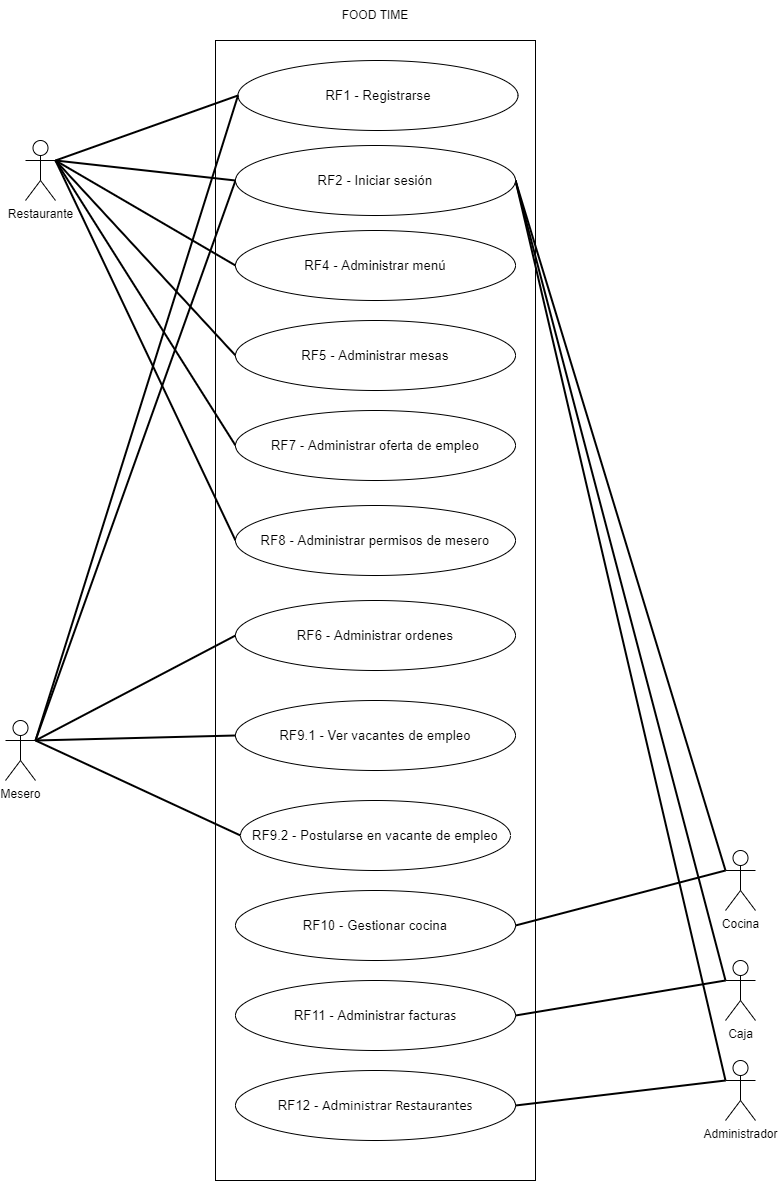

The diagram above was exported from draw.io. Its source (the exported page's mxGraphModel, read from the mxfile embedded in the PNG):
<mxGraphModel dx="2585" dy="1444" grid="1" gridSize="10" guides="1" tooltips="1" connect="1" arrows="1" fold="1" page="1" pageScale="1" pageWidth="850" pageHeight="1100" math="0" shadow="0">
  <root>
    <mxCell id="0" />
    <mxCell id="1" parent="0" />
    <mxCell id="lY4ZnX5Ij2_DPVNzryxR-1" value="Administrador" style="shape=umlActor;verticalLabelPosition=bottom;verticalAlign=top;html=1;outlineConnect=0;" parent="1" vertex="1">
      <mxGeometry x="730" y="1070" width="30" height="60" as="geometry" />
    </mxCell>
    <mxCell id="lY4ZnX5Ij2_DPVNzryxR-2" value="Cocina" style="shape=umlActor;verticalLabelPosition=bottom;verticalAlign=top;html=1;outlineConnect=0;" parent="1" vertex="1">
      <mxGeometry x="730" y="860" width="30" height="60" as="geometry" />
    </mxCell>
    <mxCell id="lY4ZnX5Ij2_DPVNzryxR-4" value="Caja" style="shape=umlActor;verticalLabelPosition=bottom;verticalAlign=top;html=1;outlineConnect=0;" parent="1" vertex="1">
      <mxGeometry x="730" y="970" width="30" height="60" as="geometry" />
    </mxCell>
    <mxCell id="lY4ZnX5Ij2_DPVNzryxR-5" value="Mesero" style="shape=umlActor;verticalLabelPosition=bottom;verticalAlign=top;html=1;outlineConnect=0;" parent="1" vertex="1">
      <mxGeometry x="10" y="730" width="30" height="60" as="geometry" />
    </mxCell>
    <mxCell id="lY4ZnX5Ij2_DPVNzryxR-6" value="Restaurante" style="shape=umlActor;verticalLabelPosition=bottom;verticalAlign=top;html=1;outlineConnect=0;" parent="1" vertex="1">
      <mxGeometry x="30" y="150" width="30" height="60" as="geometry" />
    </mxCell>
    <mxCell id="lY4ZnX5Ij2_DPVNzryxR-7" value="" style="rounded=0;whiteSpace=wrap;html=1;" parent="1" vertex="1">
      <mxGeometry x="220" y="50" width="320" height="1140" as="geometry" />
    </mxCell>
    <mxCell id="lY4ZnX5Ij2_DPVNzryxR-21" style="edgeStyle=none;rounded=0;orthogonalLoop=1;jettySize=auto;html=1;exitX=0;exitY=0.5;exitDx=0;exitDy=0;entryX=1;entryY=0.3333333333333333;entryDx=0;entryDy=0;entryPerimeter=0;endArrow=none;endFill=0;strokeWidth=2;" parent="1" source="lY4ZnX5Ij2_DPVNzryxR-8" target="lY4ZnX5Ij2_DPVNzryxR-5" edge="1">
      <mxGeometry relative="1" as="geometry" />
    </mxCell>
    <mxCell id="lY4ZnX5Ij2_DPVNzryxR-22" style="edgeStyle=none;rounded=0;orthogonalLoop=1;jettySize=auto;html=1;entryX=0;entryY=0.3333333333333333;entryDx=0;entryDy=0;entryPerimeter=0;endArrow=none;endFill=0;strokeWidth=2;exitX=1;exitY=0.5;exitDx=0;exitDy=0;" parent="1" source="lY4ZnX5Ij2_DPVNzryxR-8" target="lY4ZnX5Ij2_DPVNzryxR-2" edge="1">
      <mxGeometry relative="1" as="geometry">
        <mxPoint x="520" y="100" as="sourcePoint" />
      </mxGeometry>
    </mxCell>
    <mxCell id="lY4ZnX5Ij2_DPVNzryxR-23" style="edgeStyle=none;rounded=0;orthogonalLoop=1;jettySize=auto;html=1;exitX=1;exitY=0.5;exitDx=0;exitDy=0;entryX=0;entryY=0.3333333333333333;entryDx=0;entryDy=0;entryPerimeter=0;endArrow=none;endFill=0;strokeWidth=2;" parent="1" source="lY4ZnX5Ij2_DPVNzryxR-8" target="lY4ZnX5Ij2_DPVNzryxR-1" edge="1">
      <mxGeometry relative="1" as="geometry" />
    </mxCell>
    <mxCell id="lY4ZnX5Ij2_DPVNzryxR-24" style="edgeStyle=none;rounded=0;orthogonalLoop=1;jettySize=auto;html=1;exitX=1;exitY=0.5;exitDx=0;exitDy=0;entryX=0;entryY=0.3333333333333333;entryDx=0;entryDy=0;entryPerimeter=0;endArrow=none;endFill=0;strokeWidth=2;" parent="1" source="lY4ZnX5Ij2_DPVNzryxR-8" target="lY4ZnX5Ij2_DPVNzryxR-4" edge="1">
      <mxGeometry relative="1" as="geometry" />
    </mxCell>
    <mxCell id="lY4ZnX5Ij2_DPVNzryxR-8" value="&lt;span id=&quot;docs-internal-guid-6527dedb-7fff-b90d-98c7-034eae68666c&quot;&gt;&lt;span style=&quot;font-size: 10pt ; font-family: &amp;quot;arial&amp;quot; ; background-color: transparent ; vertical-align: baseline&quot;&gt;RF2 -&amp;nbsp;Iniciar sesión&lt;/span&gt;&lt;/span&gt;" style="ellipse;whiteSpace=wrap;html=1;" parent="1" vertex="1">
      <mxGeometry x="240" y="155" width="280" height="70" as="geometry" />
    </mxCell>
    <mxCell id="lY4ZnX5Ij2_DPVNzryxR-27" style="edgeStyle=none;rounded=0;orthogonalLoop=1;jettySize=auto;html=1;exitX=0;exitY=0.5;exitDx=0;exitDy=0;entryX=1;entryY=0.3333333333333333;entryDx=0;entryDy=0;entryPerimeter=0;endArrow=none;endFill=0;strokeWidth=2;" parent="1" source="lY4ZnX5Ij2_DPVNzryxR-10" target="lY4ZnX5Ij2_DPVNzryxR-6" edge="1">
      <mxGeometry relative="1" as="geometry" />
    </mxCell>
    <mxCell id="lY4ZnX5Ij2_DPVNzryxR-10" value="&lt;span id=&quot;docs-internal-guid-fe49d982-7fff-57a2-e172-d9201e00b3d0&quot;&gt;&lt;span style=&quot;font-size: 10pt ; font-family: &amp;quot;arial&amp;quot; ; background-color: transparent ; vertical-align: baseline&quot;&gt;RF4 - Administrar menú&lt;/span&gt;&lt;/span&gt;" style="ellipse;whiteSpace=wrap;html=1;" parent="1" vertex="1">
      <mxGeometry x="240" y="240" width="280" height="70" as="geometry" />
    </mxCell>
    <mxCell id="lY4ZnX5Ij2_DPVNzryxR-28" style="edgeStyle=none;rounded=0;orthogonalLoop=1;jettySize=auto;html=1;exitX=0;exitY=0.5;exitDx=0;exitDy=0;entryX=1;entryY=0.3333333333333333;entryDx=0;entryDy=0;entryPerimeter=0;endArrow=none;endFill=0;strokeWidth=2;" parent="1" source="lY4ZnX5Ij2_DPVNzryxR-11" target="lY4ZnX5Ij2_DPVNzryxR-6" edge="1">
      <mxGeometry relative="1" as="geometry" />
    </mxCell>
    <mxCell id="lY4ZnX5Ij2_DPVNzryxR-11" value="&lt;span id=&quot;docs-internal-guid-bccdae56-7fff-9d91-980b-ff9c52613102&quot;&gt;&lt;span style=&quot;font-size: 10pt ; font-family: &amp;quot;arial&amp;quot; ; background-color: transparent ; vertical-align: baseline&quot;&gt;RF5 - Administrar mesas&lt;/span&gt;&lt;/span&gt;" style="ellipse;whiteSpace=wrap;html=1;" parent="1" vertex="1">
      <mxGeometry x="240" y="330" width="280" height="70" as="geometry" />
    </mxCell>
    <mxCell id="lY4ZnX5Ij2_DPVNzryxR-29" style="edgeStyle=none;rounded=0;orthogonalLoop=1;jettySize=auto;html=1;exitX=0;exitY=0.5;exitDx=0;exitDy=0;entryX=1;entryY=0.3333333333333333;entryDx=0;entryDy=0;entryPerimeter=0;endArrow=none;endFill=0;strokeWidth=2;" parent="1" source="lY4ZnX5Ij2_DPVNzryxR-12" target="lY4ZnX5Ij2_DPVNzryxR-5" edge="1">
      <mxGeometry relative="1" as="geometry" />
    </mxCell>
    <mxCell id="lY4ZnX5Ij2_DPVNzryxR-12" value="&lt;span id=&quot;docs-internal-guid-fc08bd14-7fff-eed4-a9c4-d2c433da27d5&quot;&gt;&lt;span style=&quot;font-size: 10pt ; font-family: &amp;quot;arial&amp;quot; ; background-color: transparent ; vertical-align: baseline&quot;&gt;RF6 -&amp;nbsp;&lt;span id=&quot;docs-internal-guid-a0bea589-7fff-d53e-e49a-3de1f3ee30bc&quot;&gt;&lt;span style=&quot;font-size: 10pt; font-family: Arial; background-color: transparent; font-variant-numeric: normal; font-variant-east-asian: normal; vertical-align: baseline;&quot;&gt;Administrar&amp;nbsp;&lt;/span&gt;&lt;/span&gt;ordenes&lt;/span&gt;&lt;/span&gt;" style="ellipse;whiteSpace=wrap;html=1;" parent="1" vertex="1">
      <mxGeometry x="240" y="610" width="280" height="70" as="geometry" />
    </mxCell>
    <mxCell id="lY4ZnX5Ij2_DPVNzryxR-30" style="edgeStyle=none;rounded=0;orthogonalLoop=1;jettySize=auto;html=1;exitX=0;exitY=0.5;exitDx=0;exitDy=0;entryX=1;entryY=0.3333333333333333;entryDx=0;entryDy=0;entryPerimeter=0;endArrow=none;endFill=0;strokeWidth=2;" parent="1" source="lY4ZnX5Ij2_DPVNzryxR-13" target="lY4ZnX5Ij2_DPVNzryxR-6" edge="1">
      <mxGeometry relative="1" as="geometry" />
    </mxCell>
    <mxCell id="lY4ZnX5Ij2_DPVNzryxR-13" value="&lt;span id=&quot;docs-internal-guid-0fbd929b-7fff-c146-1c04-c9217ec9f55a&quot;&gt;&lt;span style=&quot;font-size: 10pt ; font-family: &amp;quot;arial&amp;quot; ; background-color: transparent ; vertical-align: baseline&quot;&gt;RF7 -&amp;nbsp;&lt;span id=&quot;docs-internal-guid-a0bea589-7fff-d53e-e49a-3de1f3ee30bc&quot;&gt;&lt;span style=&quot;font-size: 10pt; font-family: Arial; background-color: transparent; font-variant-numeric: normal; font-variant-east-asian: normal; vertical-align: baseline;&quot;&gt;Administrar&amp;nbsp;&lt;/span&gt;&lt;/span&gt;oferta de empleo&lt;/span&gt;&lt;/span&gt;" style="ellipse;whiteSpace=wrap;html=1;" parent="1" vertex="1">
      <mxGeometry x="240" y="420" width="280" height="70" as="geometry" />
    </mxCell>
    <mxCell id="lY4ZnX5Ij2_DPVNzryxR-31" style="edgeStyle=none;rounded=0;orthogonalLoop=1;jettySize=auto;html=1;exitX=0;exitY=0.5;exitDx=0;exitDy=0;entryX=1;entryY=0.3333333333333333;entryDx=0;entryDy=0;entryPerimeter=0;endArrow=none;endFill=0;strokeWidth=2;" parent="1" source="lY4ZnX5Ij2_DPVNzryxR-14" target="lY4ZnX5Ij2_DPVNzryxR-6" edge="1">
      <mxGeometry relative="1" as="geometry" />
    </mxCell>
    <mxCell id="lY4ZnX5Ij2_DPVNzryxR-14" value="&lt;span id=&quot;docs-internal-guid-bacbb31a-7fff-0321-ce9b-4d259269132e&quot;&gt;&lt;span style=&quot;font-size: 10pt ; font-family: &amp;quot;arial&amp;quot; ; background-color: transparent ; vertical-align: baseline&quot;&gt;RF8 -&amp;nbsp;&lt;span id=&quot;docs-internal-guid-a0bea589-7fff-d53e-e49a-3de1f3ee30bc&quot;&gt;&lt;span style=&quot;font-size: 10pt; font-family: Arial; background-color: transparent; font-variant-numeric: normal; font-variant-east-asian: normal; vertical-align: baseline;&quot;&gt;Administrar&amp;nbsp;&lt;/span&gt;&lt;/span&gt;permisos de mesero&lt;/span&gt;&lt;/span&gt;" style="ellipse;whiteSpace=wrap;html=1;" parent="1" vertex="1">
      <mxGeometry x="240" y="515" width="280" height="70" as="geometry" />
    </mxCell>
    <mxCell id="lY4ZnX5Ij2_DPVNzryxR-34" style="edgeStyle=none;rounded=0;orthogonalLoop=1;jettySize=auto;html=1;exitX=1;exitY=0.5;exitDx=0;exitDy=0;endArrow=none;endFill=0;strokeWidth=2;entryX=0;entryY=0.3333333333333333;entryDx=0;entryDy=0;entryPerimeter=0;" parent="1" source="lY4ZnX5Ij2_DPVNzryxR-17" target="lY4ZnX5Ij2_DPVNzryxR-2" edge="1">
      <mxGeometry relative="1" as="geometry">
        <mxPoint x="720" y="410" as="targetPoint" />
      </mxGeometry>
    </mxCell>
    <mxCell id="lY4ZnX5Ij2_DPVNzryxR-17" value="&lt;span id=&quot;docs-internal-guid-55e19c57-7fff-1c00-1a76-dbd9a917d98c&quot;&gt;&lt;span style=&quot;font-size: 10pt ; font-family: &amp;quot;arial&amp;quot; ; background-color: transparent ; vertical-align: baseline&quot;&gt;RF10 - Gestionar cocina&lt;/span&gt;&lt;/span&gt;" style="ellipse;whiteSpace=wrap;html=1;" parent="1" vertex="1">
      <mxGeometry x="240" y="900" width="280" height="70" as="geometry" />
    </mxCell>
    <mxCell id="lY4ZnX5Ij2_DPVNzryxR-35" style="edgeStyle=none;rounded=0;orthogonalLoop=1;jettySize=auto;html=1;exitX=1;exitY=0.5;exitDx=0;exitDy=0;entryX=0;entryY=0.3333333333333333;entryDx=0;entryDy=0;entryPerimeter=0;endArrow=none;endFill=0;strokeWidth=2;" parent="1" source="lY4ZnX5Ij2_DPVNzryxR-18" target="lY4ZnX5Ij2_DPVNzryxR-4" edge="1">
      <mxGeometry relative="1" as="geometry" />
    </mxCell>
    <mxCell id="lY4ZnX5Ij2_DPVNzryxR-18" value="&lt;span id=&quot;docs-internal-guid-eea3eaba-7fff-6ec6-8287-5424423877b2&quot;&gt;&lt;span style=&quot;font-size: 10pt ; font-family: &amp;quot;arial&amp;quot; ; background-color: transparent ; vertical-align: baseline&quot;&gt;RF11 -&amp;nbsp;&lt;/span&gt;&lt;span style=&quot;font-size: 11pt ; font-family: &amp;quot;calibri&amp;quot; , sans-serif ; background-color: transparent ; vertical-align: baseline&quot;&gt;&lt;span id=&quot;docs-internal-guid-a0bea589-7fff-d53e-e49a-3de1f3ee30bc&quot;&gt;&lt;span style=&quot;font-size: 10pt; font-family: Arial; background-color: transparent; font-variant-numeric: normal; font-variant-east-asian: normal; vertical-align: baseline;&quot;&gt;Administrar&amp;nbsp;&lt;/span&gt;&lt;/span&gt;facturas&lt;/span&gt;&lt;/span&gt;" style="ellipse;whiteSpace=wrap;html=1;" parent="1" vertex="1">
      <mxGeometry x="240" y="990" width="280" height="70" as="geometry" />
    </mxCell>
    <mxCell id="lY4ZnX5Ij2_DPVNzryxR-36" style="edgeStyle=none;rounded=0;orthogonalLoop=1;jettySize=auto;html=1;exitX=1;exitY=0.5;exitDx=0;exitDy=0;entryX=0;entryY=0.3333333333333333;entryDx=0;entryDy=0;entryPerimeter=0;endArrow=none;endFill=0;strokeWidth=2;" parent="1" source="lY4ZnX5Ij2_DPVNzryxR-19" target="lY4ZnX5Ij2_DPVNzryxR-1" edge="1">
      <mxGeometry relative="1" as="geometry" />
    </mxCell>
    <mxCell id="lY4ZnX5Ij2_DPVNzryxR-19" value="&lt;span id=&quot;docs-internal-guid-2718913a-7fff-c82f-84e6-57f8423f03e8&quot;&gt;&lt;span style=&quot;font-size: 10pt ; font-family: &amp;quot;arial&amp;quot; ; background-color: transparent ; vertical-align: baseline&quot;&gt;RF12 -&amp;nbsp;&lt;/span&gt;&lt;/span&gt;&lt;span style=&quot;font-family: calibri, sans-serif; font-size: 14.6667px;&quot;&gt;Administrar Restaurantes&lt;/span&gt;" style="ellipse;whiteSpace=wrap;html=1;" parent="1" vertex="1">
      <mxGeometry x="240" y="1080" width="280" height="70" as="geometry" />
    </mxCell>
    <mxCell id="lY4ZnX5Ij2_DPVNzryxR-20" style="rounded=0;orthogonalLoop=1;jettySize=auto;html=1;entryX=0;entryY=0.5;entryDx=0;entryDy=0;endArrow=none;endFill=0;strokeWidth=2;exitX=1;exitY=0.3333333333333333;exitDx=0;exitDy=0;exitPerimeter=0;" parent="1" source="lY4ZnX5Ij2_DPVNzryxR-6" target="lY4ZnX5Ij2_DPVNzryxR-8" edge="1">
      <mxGeometry relative="1" as="geometry">
        <mxPoint x="-110" y="570" as="sourcePoint" />
      </mxGeometry>
    </mxCell>
    <mxCell id="lY4ZnX5Ij2_DPVNzryxR-38" value="FOOD TIME" style="text;html=1;strokeColor=none;fillColor=none;align=center;verticalAlign=middle;whiteSpace=wrap;rounded=0;" parent="1" vertex="1">
      <mxGeometry x="200" y="10" width="360" height="30" as="geometry" />
    </mxCell>
    <mxCell id="-SqBZQD4a8-_Y_tcb287-1" value="&lt;span id=&quot;docs-internal-guid-fc08bd14-7fff-eed4-a9c4-d2c433da27d5&quot;&gt;&lt;span style=&quot;font-size: 10pt ; font-family: &amp;quot;arial&amp;quot; ; background-color: transparent ; vertical-align: baseline&quot;&gt;RF9.1 -&amp;nbsp;&lt;/span&gt;&lt;/span&gt;&lt;span style=&quot;font-family: arial; font-size: 13.3333px;&quot;&gt;Ver vacantes de empleo&lt;/span&gt;" style="ellipse;whiteSpace=wrap;html=1;" parent="1" vertex="1">
      <mxGeometry x="240" y="710" width="280" height="70" as="geometry" />
    </mxCell>
    <mxCell id="-SqBZQD4a8-_Y_tcb287-2" value="&lt;span id=&quot;docs-internal-guid-fc08bd14-7fff-eed4-a9c4-d2c433da27d5&quot;&gt;&lt;span style=&quot;font-size: 10pt ; font-family: &amp;quot;arial&amp;quot; ; background-color: transparent ; vertical-align: baseline&quot;&gt;RF9.2 -&amp;nbsp;&lt;/span&gt;&lt;/span&gt;&lt;span style=&quot;font-family: arial; font-size: 13.3333px;&quot;&gt;Postularse en vacante de empleo&lt;/span&gt;" style="ellipse;whiteSpace=wrap;html=1;" parent="1" vertex="1">
      <mxGeometry x="245" y="810" width="270" height="70" as="geometry" />
    </mxCell>
    <mxCell id="-SqBZQD4a8-_Y_tcb287-3" style="edgeStyle=none;rounded=0;orthogonalLoop=1;jettySize=auto;html=1;exitX=0;exitY=0.5;exitDx=0;exitDy=0;entryX=1;entryY=0.3333333333333333;entryDx=0;entryDy=0;entryPerimeter=0;endArrow=none;endFill=0;strokeWidth=2;" parent="1" source="-SqBZQD4a8-_Y_tcb287-1" target="lY4ZnX5Ij2_DPVNzryxR-5" edge="1">
      <mxGeometry relative="1" as="geometry">
        <mxPoint x="250" y="995" as="sourcePoint" />
        <mxPoint x="-110" y="870" as="targetPoint" />
      </mxGeometry>
    </mxCell>
    <mxCell id="-SqBZQD4a8-_Y_tcb287-4" style="edgeStyle=none;rounded=0;orthogonalLoop=1;jettySize=auto;html=1;exitX=0;exitY=0.5;exitDx=0;exitDy=0;endArrow=none;endFill=0;strokeWidth=2;entryX=1;entryY=0.3333333333333333;entryDx=0;entryDy=0;entryPerimeter=0;" parent="1" source="-SqBZQD4a8-_Y_tcb287-2" target="lY4ZnX5Ij2_DPVNzryxR-5" edge="1">
      <mxGeometry relative="1" as="geometry">
        <mxPoint x="260" y="1005" as="sourcePoint" />
        <mxPoint x="-110" y="860" as="targetPoint" />
      </mxGeometry>
    </mxCell>
    <mxCell id="njKPrRdU2-wPy2wPpdMi-1" value="&lt;span id=&quot;docs-internal-guid-6527dedb-7fff-b90d-98c7-034eae68666c&quot;&gt;&lt;span style=&quot;font-size: 10pt ; font-family: &amp;quot;arial&amp;quot; ; background-color: transparent ; vertical-align: baseline&quot;&gt;RF1 - Registrarse&lt;/span&gt;&lt;/span&gt;" style="ellipse;whiteSpace=wrap;html=1;" parent="1" vertex="1">
      <mxGeometry x="242.5" y="70" width="280" height="70" as="geometry" />
    </mxCell>
    <mxCell id="njKPrRdU2-wPy2wPpdMi-2" style="edgeStyle=none;rounded=0;orthogonalLoop=1;jettySize=auto;html=1;exitX=0;exitY=0.5;exitDx=0;exitDy=0;endArrow=none;endFill=0;strokeWidth=2;entryX=1;entryY=0.3333333333333333;entryDx=0;entryDy=0;entryPerimeter=0;" parent="1" source="njKPrRdU2-wPy2wPpdMi-1" target="lY4ZnX5Ij2_DPVNzryxR-5" edge="1">
      <mxGeometry relative="1" as="geometry">
        <mxPoint x="259.99999999999955" y="115" as="sourcePoint" />
        <mxPoint x="-120" y="860" as="targetPoint" />
      </mxGeometry>
    </mxCell>
    <mxCell id="njKPrRdU2-wPy2wPpdMi-3" style="rounded=0;orthogonalLoop=1;jettySize=auto;html=1;entryX=0;entryY=0.5;entryDx=0;entryDy=0;endArrow=none;endFill=0;strokeWidth=2;exitX=1;exitY=0.3333333333333333;exitDx=0;exitDy=0;exitPerimeter=0;" parent="1" source="lY4ZnX5Ij2_DPVNzryxR-6" target="njKPrRdU2-wPy2wPpdMi-1" edge="1">
      <mxGeometry relative="1" as="geometry">
        <mxPoint x="-110" y="570" as="sourcePoint" />
        <mxPoint x="259.99999999999955" y="115" as="targetPoint" />
      </mxGeometry>
    </mxCell>
  </root>
</mxGraphModel>